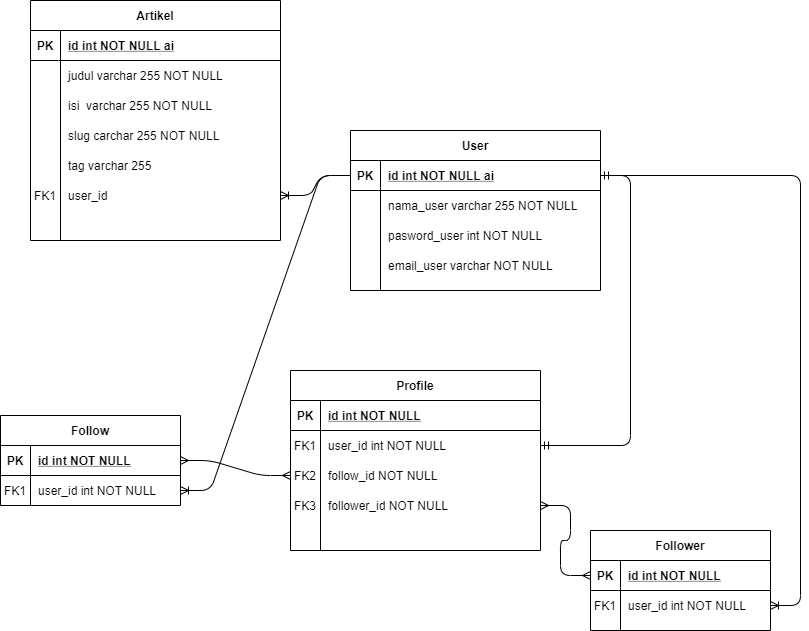

The diagram above was exported from draw.io. Its source (the exported page's mxGraphModel, read from the mxfile embedded in the PNG):
<mxGraphModel dx="868" dy="482" grid="1" gridSize="10" guides="1" tooltips="1" connect="1" arrows="1" fold="1" page="1" pageScale="1" pageWidth="850" pageHeight="1100" math="0" shadow="0" extFonts="Permanent Marker^https://fonts.googleapis.com/css?family=Permanent+Marker">
  <root>
    <mxCell id="0" />
    <mxCell id="1" parent="0" />
    <mxCell id="C-vyLk0tnHw3VtMMgP7b-23" value="Artikel" style="shape=table;startSize=30;container=1;collapsible=1;childLayout=tableLayout;fixedRows=1;rowLines=0;fontStyle=1;align=center;resizeLast=1;" parent="1" vertex="1">
      <mxGeometry x="70" y="90" width="250" height="240" as="geometry" />
    </mxCell>
    <mxCell id="C-vyLk0tnHw3VtMMgP7b-24" value="" style="shape=partialRectangle;collapsible=0;dropTarget=0;pointerEvents=0;fillColor=none;points=[[0,0.5],[1,0.5]];portConstraint=eastwest;top=0;left=0;right=0;bottom=1;" parent="C-vyLk0tnHw3VtMMgP7b-23" vertex="1">
      <mxGeometry y="30" width="250" height="30" as="geometry" />
    </mxCell>
    <mxCell id="C-vyLk0tnHw3VtMMgP7b-25" value="PK" style="shape=partialRectangle;overflow=hidden;connectable=0;fillColor=none;top=0;left=0;bottom=0;right=0;fontStyle=1;" parent="C-vyLk0tnHw3VtMMgP7b-24" vertex="1">
      <mxGeometry width="30" height="30" as="geometry" />
    </mxCell>
    <mxCell id="C-vyLk0tnHw3VtMMgP7b-26" value="id int NOT NULL ai" style="shape=partialRectangle;overflow=hidden;connectable=0;fillColor=none;top=0;left=0;bottom=0;right=0;align=left;spacingLeft=6;fontStyle=5;" parent="C-vyLk0tnHw3VtMMgP7b-24" vertex="1">
      <mxGeometry x="30" width="220" height="30" as="geometry" />
    </mxCell>
    <mxCell id="C-vyLk0tnHw3VtMMgP7b-27" value="" style="shape=partialRectangle;collapsible=0;dropTarget=0;pointerEvents=0;fillColor=none;points=[[0,0.5],[1,0.5]];portConstraint=eastwest;top=0;left=0;right=0;bottom=0;" parent="C-vyLk0tnHw3VtMMgP7b-23" vertex="1">
      <mxGeometry y="60" width="250" height="30" as="geometry" />
    </mxCell>
    <mxCell id="C-vyLk0tnHw3VtMMgP7b-28" value="" style="shape=partialRectangle;overflow=hidden;connectable=0;fillColor=none;top=0;left=0;bottom=0;right=0;" parent="C-vyLk0tnHw3VtMMgP7b-27" vertex="1">
      <mxGeometry width="30" height="30" as="geometry" />
    </mxCell>
    <mxCell id="C-vyLk0tnHw3VtMMgP7b-29" value="judul varchar 255 NOT NULL" style="shape=partialRectangle;overflow=hidden;connectable=0;fillColor=none;top=0;left=0;bottom=0;right=0;align=left;spacingLeft=6;" parent="C-vyLk0tnHw3VtMMgP7b-27" vertex="1">
      <mxGeometry x="30" width="220" height="30" as="geometry" />
    </mxCell>
    <mxCell id="ZaxAJejmvkEb6vXp2d5C-1" style="shape=partialRectangle;collapsible=0;dropTarget=0;pointerEvents=0;fillColor=none;points=[[0,0.5],[1,0.5]];portConstraint=eastwest;top=0;left=0;right=0;bottom=0;" vertex="1" parent="C-vyLk0tnHw3VtMMgP7b-23">
      <mxGeometry y="90" width="250" height="30" as="geometry" />
    </mxCell>
    <mxCell id="ZaxAJejmvkEb6vXp2d5C-2" style="shape=partialRectangle;overflow=hidden;connectable=0;fillColor=none;top=0;left=0;bottom=0;right=0;" vertex="1" parent="ZaxAJejmvkEb6vXp2d5C-1">
      <mxGeometry width="30" height="30" as="geometry" />
    </mxCell>
    <mxCell id="ZaxAJejmvkEb6vXp2d5C-3" value="isi  varchar 255 NOT NULL" style="shape=partialRectangle;overflow=hidden;connectable=0;fillColor=none;top=0;left=0;bottom=0;right=0;align=left;spacingLeft=6;" vertex="1" parent="ZaxAJejmvkEb6vXp2d5C-1">
      <mxGeometry x="30" width="220" height="30" as="geometry" />
    </mxCell>
    <mxCell id="ZaxAJejmvkEb6vXp2d5C-4" style="shape=partialRectangle;collapsible=0;dropTarget=0;pointerEvents=0;fillColor=none;points=[[0,0.5],[1,0.5]];portConstraint=eastwest;top=0;left=0;right=0;bottom=0;" vertex="1" parent="C-vyLk0tnHw3VtMMgP7b-23">
      <mxGeometry y="120" width="250" height="30" as="geometry" />
    </mxCell>
    <mxCell id="ZaxAJejmvkEb6vXp2d5C-5" style="shape=partialRectangle;overflow=hidden;connectable=0;fillColor=none;top=0;left=0;bottom=0;right=0;" vertex="1" parent="ZaxAJejmvkEb6vXp2d5C-4">
      <mxGeometry width="30" height="30" as="geometry" />
    </mxCell>
    <mxCell id="ZaxAJejmvkEb6vXp2d5C-6" value="slug carchar 255 NOT NULL" style="shape=partialRectangle;overflow=hidden;connectable=0;fillColor=none;top=0;left=0;bottom=0;right=0;align=left;spacingLeft=6;" vertex="1" parent="ZaxAJejmvkEb6vXp2d5C-4">
      <mxGeometry x="30" width="220" height="30" as="geometry" />
    </mxCell>
    <mxCell id="ZaxAJejmvkEb6vXp2d5C-7" style="shape=partialRectangle;collapsible=0;dropTarget=0;pointerEvents=0;fillColor=none;points=[[0,0.5],[1,0.5]];portConstraint=eastwest;top=0;left=0;right=0;bottom=0;" vertex="1" parent="C-vyLk0tnHw3VtMMgP7b-23">
      <mxGeometry y="150" width="250" height="30" as="geometry" />
    </mxCell>
    <mxCell id="ZaxAJejmvkEb6vXp2d5C-8" style="shape=partialRectangle;overflow=hidden;connectable=0;fillColor=none;top=0;left=0;bottom=0;right=0;" vertex="1" parent="ZaxAJejmvkEb6vXp2d5C-7">
      <mxGeometry width="30" height="30" as="geometry" />
    </mxCell>
    <mxCell id="ZaxAJejmvkEb6vXp2d5C-9" value="tag varchar 255" style="shape=partialRectangle;overflow=hidden;connectable=0;fillColor=none;top=0;left=0;bottom=0;right=0;align=left;spacingLeft=6;" vertex="1" parent="ZaxAJejmvkEb6vXp2d5C-7">
      <mxGeometry x="30" width="220" height="30" as="geometry" />
    </mxCell>
    <mxCell id="ZaxAJejmvkEb6vXp2d5C-14" style="shape=partialRectangle;collapsible=0;dropTarget=0;pointerEvents=0;fillColor=none;points=[[0,0.5],[1,0.5]];portConstraint=eastwest;top=0;left=0;right=0;bottom=0;" vertex="1" parent="C-vyLk0tnHw3VtMMgP7b-23">
      <mxGeometry y="180" width="250" height="30" as="geometry" />
    </mxCell>
    <mxCell id="ZaxAJejmvkEb6vXp2d5C-15" value="FK1" style="shape=partialRectangle;overflow=hidden;connectable=0;fillColor=none;top=0;left=0;bottom=0;right=0;" vertex="1" parent="ZaxAJejmvkEb6vXp2d5C-14">
      <mxGeometry width="30" height="30" as="geometry" />
    </mxCell>
    <mxCell id="ZaxAJejmvkEb6vXp2d5C-16" value="user_id" style="shape=partialRectangle;overflow=hidden;connectable=0;fillColor=none;top=0;left=0;bottom=0;right=0;align=left;spacingLeft=6;" vertex="1" parent="ZaxAJejmvkEb6vXp2d5C-14">
      <mxGeometry x="30" width="220" height="30" as="geometry" />
    </mxCell>
    <mxCell id="ZaxAJejmvkEb6vXp2d5C-13" value="" style="edgeStyle=entityRelationEdgeStyle;fontSize=12;html=1;endArrow=ERoneToMany;" edge="1" parent="1" source="C-vyLk0tnHw3VtMMgP7b-3" target="ZaxAJejmvkEb6vXp2d5C-14">
      <mxGeometry width="100" height="100" relative="1" as="geometry">
        <mxPoint x="340" y="350" as="sourcePoint" />
        <mxPoint x="440" y="250" as="targetPoint" />
      </mxGeometry>
    </mxCell>
    <mxCell id="ZaxAJejmvkEb6vXp2d5C-17" value="" style="edgeStyle=entityRelationEdgeStyle;fontSize=12;html=1;endArrow=ERmandOne;startArrow=ERmandOne;" edge="1" parent="1" source="C-vyLk0tnHw3VtMMgP7b-17" target="C-vyLk0tnHw3VtMMgP7b-3">
      <mxGeometry width="100" height="100" relative="1" as="geometry">
        <mxPoint x="660" y="370" as="sourcePoint" />
        <mxPoint x="760" y="270" as="targetPoint" />
      </mxGeometry>
    </mxCell>
    <mxCell id="C-vyLk0tnHw3VtMMgP7b-2" value="User" style="shape=table;startSize=30;container=1;collapsible=1;childLayout=tableLayout;fixedRows=1;rowLines=0;fontStyle=1;align=center;resizeLast=1;" parent="1" vertex="1">
      <mxGeometry x="390" y="220" width="250" height="160" as="geometry" />
    </mxCell>
    <mxCell id="C-vyLk0tnHw3VtMMgP7b-3" value="" style="shape=partialRectangle;collapsible=0;dropTarget=0;pointerEvents=0;fillColor=none;points=[[0,0.5],[1,0.5]];portConstraint=eastwest;top=0;left=0;right=0;bottom=1;" parent="C-vyLk0tnHw3VtMMgP7b-2" vertex="1">
      <mxGeometry y="30" width="250" height="30" as="geometry" />
    </mxCell>
    <mxCell id="C-vyLk0tnHw3VtMMgP7b-4" value="PK" style="shape=partialRectangle;overflow=hidden;connectable=0;fillColor=none;top=0;left=0;bottom=0;right=0;fontStyle=1;" parent="C-vyLk0tnHw3VtMMgP7b-3" vertex="1">
      <mxGeometry width="30" height="30" as="geometry" />
    </mxCell>
    <mxCell id="C-vyLk0tnHw3VtMMgP7b-5" value="id int NOT NULL ai" style="shape=partialRectangle;overflow=hidden;connectable=0;fillColor=none;top=0;left=0;bottom=0;right=0;align=left;spacingLeft=6;fontStyle=5;" parent="C-vyLk0tnHw3VtMMgP7b-3" vertex="1">
      <mxGeometry x="30" width="220" height="30" as="geometry" />
    </mxCell>
    <mxCell id="ZaxAJejmvkEb6vXp2d5C-10" style="shape=partialRectangle;collapsible=0;dropTarget=0;pointerEvents=0;fillColor=none;points=[[0,0.5],[1,0.5]];portConstraint=eastwest;top=0;left=0;right=0;bottom=0;" vertex="1" parent="C-vyLk0tnHw3VtMMgP7b-2">
      <mxGeometry y="60" width="250" height="30" as="geometry" />
    </mxCell>
    <mxCell id="ZaxAJejmvkEb6vXp2d5C-11" style="shape=partialRectangle;overflow=hidden;connectable=0;fillColor=none;top=0;left=0;bottom=0;right=0;" vertex="1" parent="ZaxAJejmvkEb6vXp2d5C-10">
      <mxGeometry width="30" height="30" as="geometry" />
    </mxCell>
    <mxCell id="ZaxAJejmvkEb6vXp2d5C-12" value="nama_user varchar 255 NOT NULL" style="shape=partialRectangle;overflow=hidden;connectable=0;fillColor=none;top=0;left=0;bottom=0;right=0;align=left;spacingLeft=6;" vertex="1" parent="ZaxAJejmvkEb6vXp2d5C-10">
      <mxGeometry x="30" width="220" height="30" as="geometry" />
    </mxCell>
    <mxCell id="C-vyLk0tnHw3VtMMgP7b-6" value="" style="shape=partialRectangle;collapsible=0;dropTarget=0;pointerEvents=0;fillColor=none;points=[[0,0.5],[1,0.5]];portConstraint=eastwest;top=0;left=0;right=0;bottom=0;" parent="C-vyLk0tnHw3VtMMgP7b-2" vertex="1">
      <mxGeometry y="90" width="250" height="30" as="geometry" />
    </mxCell>
    <mxCell id="C-vyLk0tnHw3VtMMgP7b-7" value="" style="shape=partialRectangle;overflow=hidden;connectable=0;fillColor=none;top=0;left=0;bottom=0;right=0;" parent="C-vyLk0tnHw3VtMMgP7b-6" vertex="1">
      <mxGeometry width="30" height="30" as="geometry" />
    </mxCell>
    <mxCell id="C-vyLk0tnHw3VtMMgP7b-8" value="pasword_user int NOT NULL" style="shape=partialRectangle;overflow=hidden;connectable=0;fillColor=none;top=0;left=0;bottom=0;right=0;align=left;spacingLeft=6;" parent="C-vyLk0tnHw3VtMMgP7b-6" vertex="1">
      <mxGeometry x="30" width="220" height="30" as="geometry" />
    </mxCell>
    <mxCell id="C-vyLk0tnHw3VtMMgP7b-9" value="" style="shape=partialRectangle;collapsible=0;dropTarget=0;pointerEvents=0;fillColor=none;points=[[0,0.5],[1,0.5]];portConstraint=eastwest;top=0;left=0;right=0;bottom=0;" parent="C-vyLk0tnHw3VtMMgP7b-2" vertex="1">
      <mxGeometry y="120" width="250" height="30" as="geometry" />
    </mxCell>
    <mxCell id="C-vyLk0tnHw3VtMMgP7b-10" value="" style="shape=partialRectangle;overflow=hidden;connectable=0;fillColor=none;top=0;left=0;bottom=0;right=0;" parent="C-vyLk0tnHw3VtMMgP7b-9" vertex="1">
      <mxGeometry width="30" height="30" as="geometry" />
    </mxCell>
    <mxCell id="C-vyLk0tnHw3VtMMgP7b-11" value="email_user varchar NOT NULL" style="shape=partialRectangle;overflow=hidden;connectable=0;fillColor=none;top=0;left=0;bottom=0;right=0;align=left;spacingLeft=6;" parent="C-vyLk0tnHw3VtMMgP7b-9" vertex="1">
      <mxGeometry x="30" width="220" height="30" as="geometry" />
    </mxCell>
    <mxCell id="ZaxAJejmvkEb6vXp2d5C-37" value="" style="edgeStyle=entityRelationEdgeStyle;fontSize=12;html=1;endArrow=ERmany;startArrow=ERmany;" edge="1" parent="1" source="C-vyLk0tnHw3VtMMgP7b-20" target="ZaxAJejmvkEb6vXp2d5C-25">
      <mxGeometry width="100" height="100" relative="1" as="geometry">
        <mxPoint x="370" y="620" as="sourcePoint" />
        <mxPoint x="470" y="520" as="targetPoint" />
      </mxGeometry>
    </mxCell>
    <mxCell id="ZaxAJejmvkEb6vXp2d5C-24" value="Follow" style="shape=table;startSize=30;container=1;collapsible=1;childLayout=tableLayout;fixedRows=1;rowLines=0;fontStyle=1;align=center;resizeLast=1;" vertex="1" parent="1">
      <mxGeometry x="40" y="505" width="180" height="90" as="geometry" />
    </mxCell>
    <mxCell id="ZaxAJejmvkEb6vXp2d5C-25" value="" style="shape=partialRectangle;collapsible=0;dropTarget=0;pointerEvents=0;fillColor=none;top=0;left=0;bottom=1;right=0;points=[[0,0.5],[1,0.5]];portConstraint=eastwest;" vertex="1" parent="ZaxAJejmvkEb6vXp2d5C-24">
      <mxGeometry y="30" width="180" height="30" as="geometry" />
    </mxCell>
    <mxCell id="ZaxAJejmvkEb6vXp2d5C-26" value="PK" style="shape=partialRectangle;connectable=0;fillColor=none;top=0;left=0;bottom=0;right=0;fontStyle=1;overflow=hidden;" vertex="1" parent="ZaxAJejmvkEb6vXp2d5C-25">
      <mxGeometry width="30" height="30" as="geometry" />
    </mxCell>
    <mxCell id="ZaxAJejmvkEb6vXp2d5C-27" value="id int NOT NULL" style="shape=partialRectangle;connectable=0;fillColor=none;top=0;left=0;bottom=0;right=0;align=left;spacingLeft=6;fontStyle=5;overflow=hidden;" vertex="1" parent="ZaxAJejmvkEb6vXp2d5C-25">
      <mxGeometry x="30" width="150" height="30" as="geometry" />
    </mxCell>
    <mxCell id="ZaxAJejmvkEb6vXp2d5C-28" value="" style="shape=partialRectangle;collapsible=0;dropTarget=0;pointerEvents=0;fillColor=none;top=0;left=0;bottom=0;right=0;points=[[0,0.5],[1,0.5]];portConstraint=eastwest;" vertex="1" parent="ZaxAJejmvkEb6vXp2d5C-24">
      <mxGeometry y="60" width="180" height="30" as="geometry" />
    </mxCell>
    <mxCell id="ZaxAJejmvkEb6vXp2d5C-29" value="FK1" style="shape=partialRectangle;connectable=0;fillColor=none;top=0;left=0;bottom=0;right=0;editable=1;overflow=hidden;" vertex="1" parent="ZaxAJejmvkEb6vXp2d5C-28">
      <mxGeometry width="30" height="30" as="geometry" />
    </mxCell>
    <mxCell id="ZaxAJejmvkEb6vXp2d5C-30" value="user_id int NOT NULL" style="shape=partialRectangle;connectable=0;fillColor=none;top=0;left=0;bottom=0;right=0;align=left;spacingLeft=6;overflow=hidden;" vertex="1" parent="ZaxAJejmvkEb6vXp2d5C-28">
      <mxGeometry x="30" width="150" height="30" as="geometry" />
    </mxCell>
    <mxCell id="ZaxAJejmvkEb6vXp2d5C-39" value="" style="edgeStyle=entityRelationEdgeStyle;fontSize=12;html=1;endArrow=ERoneToMany;" edge="1" parent="1" source="C-vyLk0tnHw3VtMMgP7b-3" target="ZaxAJejmvkEb6vXp2d5C-28">
      <mxGeometry width="100" height="100" relative="1" as="geometry">
        <mxPoint x="370" y="520" as="sourcePoint" />
        <mxPoint x="470" y="420" as="targetPoint" />
      </mxGeometry>
    </mxCell>
    <mxCell id="ZaxAJejmvkEb6vXp2d5C-53" value="" style="edgeStyle=entityRelationEdgeStyle;fontSize=12;html=1;endArrow=ERoneToMany;" edge="1" parent="1" source="C-vyLk0tnHw3VtMMgP7b-3" target="ZaxAJejmvkEb6vXp2d5C-44">
      <mxGeometry width="100" height="100" relative="1" as="geometry">
        <mxPoint x="370" y="520" as="sourcePoint" />
        <mxPoint x="470" y="420" as="targetPoint" />
      </mxGeometry>
    </mxCell>
    <mxCell id="C-vyLk0tnHw3VtMMgP7b-13" value="Profile" style="shape=table;startSize=30;container=1;collapsible=1;childLayout=tableLayout;fixedRows=1;rowLines=0;fontStyle=1;align=center;resizeLast=1;" parent="1" vertex="1">
      <mxGeometry x="330" y="460" width="250" height="180" as="geometry" />
    </mxCell>
    <mxCell id="C-vyLk0tnHw3VtMMgP7b-14" value="" style="shape=partialRectangle;collapsible=0;dropTarget=0;pointerEvents=0;fillColor=none;points=[[0,0.5],[1,0.5]];portConstraint=eastwest;top=0;left=0;right=0;bottom=1;" parent="C-vyLk0tnHw3VtMMgP7b-13" vertex="1">
      <mxGeometry y="30" width="250" height="30" as="geometry" />
    </mxCell>
    <mxCell id="C-vyLk0tnHw3VtMMgP7b-15" value="PK" style="shape=partialRectangle;overflow=hidden;connectable=0;fillColor=none;top=0;left=0;bottom=0;right=0;fontStyle=1;" parent="C-vyLk0tnHw3VtMMgP7b-14" vertex="1">
      <mxGeometry width="30" height="30" as="geometry" />
    </mxCell>
    <mxCell id="C-vyLk0tnHw3VtMMgP7b-16" value="id int NOT NULL " style="shape=partialRectangle;overflow=hidden;connectable=0;fillColor=none;top=0;left=0;bottom=0;right=0;align=left;spacingLeft=6;fontStyle=5;" parent="C-vyLk0tnHw3VtMMgP7b-14" vertex="1">
      <mxGeometry x="30" width="220" height="30" as="geometry" />
    </mxCell>
    <mxCell id="C-vyLk0tnHw3VtMMgP7b-17" value="" style="shape=partialRectangle;collapsible=0;dropTarget=0;pointerEvents=0;fillColor=none;points=[[0,0.5],[1,0.5]];portConstraint=eastwest;top=0;left=0;right=0;bottom=0;" parent="C-vyLk0tnHw3VtMMgP7b-13" vertex="1">
      <mxGeometry y="60" width="250" height="30" as="geometry" />
    </mxCell>
    <mxCell id="C-vyLk0tnHw3VtMMgP7b-18" value="FK1" style="shape=partialRectangle;overflow=hidden;connectable=0;fillColor=none;top=0;left=0;bottom=0;right=0;" parent="C-vyLk0tnHw3VtMMgP7b-17" vertex="1">
      <mxGeometry width="30" height="30" as="geometry" />
    </mxCell>
    <mxCell id="C-vyLk0tnHw3VtMMgP7b-19" value="user_id int NOT NULL" style="shape=partialRectangle;overflow=hidden;connectable=0;fillColor=none;top=0;left=0;bottom=0;right=0;align=left;spacingLeft=6;" parent="C-vyLk0tnHw3VtMMgP7b-17" vertex="1">
      <mxGeometry x="30" width="220" height="30" as="geometry" />
    </mxCell>
    <mxCell id="C-vyLk0tnHw3VtMMgP7b-20" value="" style="shape=partialRectangle;collapsible=0;dropTarget=0;pointerEvents=0;fillColor=none;points=[[0,0.5],[1,0.5]];portConstraint=eastwest;top=0;left=0;right=0;bottom=0;" parent="C-vyLk0tnHw3VtMMgP7b-13" vertex="1">
      <mxGeometry y="90" width="250" height="30" as="geometry" />
    </mxCell>
    <mxCell id="C-vyLk0tnHw3VtMMgP7b-21" value="FK2" style="shape=partialRectangle;overflow=hidden;connectable=0;fillColor=none;top=0;left=0;bottom=0;right=0;" parent="C-vyLk0tnHw3VtMMgP7b-20" vertex="1">
      <mxGeometry width="30" height="30" as="geometry" />
    </mxCell>
    <mxCell id="C-vyLk0tnHw3VtMMgP7b-22" value="follow_id NOT NULL" style="shape=partialRectangle;overflow=hidden;connectable=0;fillColor=none;top=0;left=0;bottom=0;right=0;align=left;spacingLeft=6;" parent="C-vyLk0tnHw3VtMMgP7b-20" vertex="1">
      <mxGeometry x="30" width="220" height="30" as="geometry" />
    </mxCell>
    <mxCell id="ZaxAJejmvkEb6vXp2d5C-21" style="shape=partialRectangle;collapsible=0;dropTarget=0;pointerEvents=0;fillColor=none;points=[[0,0.5],[1,0.5]];portConstraint=eastwest;top=0;left=0;right=0;bottom=0;" vertex="1" parent="C-vyLk0tnHw3VtMMgP7b-13">
      <mxGeometry y="120" width="250" height="30" as="geometry" />
    </mxCell>
    <mxCell id="ZaxAJejmvkEb6vXp2d5C-22" value="FK3" style="shape=partialRectangle;overflow=hidden;connectable=0;fillColor=none;top=0;left=0;bottom=0;right=0;" vertex="1" parent="ZaxAJejmvkEb6vXp2d5C-21">
      <mxGeometry width="30" height="30" as="geometry" />
    </mxCell>
    <mxCell id="ZaxAJejmvkEb6vXp2d5C-23" value="follower_id NOT NULL" style="shape=partialRectangle;overflow=hidden;connectable=0;fillColor=none;top=0;left=0;bottom=0;right=0;align=left;spacingLeft=6;" vertex="1" parent="ZaxAJejmvkEb6vXp2d5C-21">
      <mxGeometry x="30" width="220" height="30" as="geometry" />
    </mxCell>
    <mxCell id="ZaxAJejmvkEb6vXp2d5C-18" style="shape=partialRectangle;collapsible=0;dropTarget=0;pointerEvents=0;fillColor=none;points=[[0,0.5],[1,0.5]];portConstraint=eastwest;top=0;left=0;right=0;bottom=0;" vertex="1" parent="C-vyLk0tnHw3VtMMgP7b-13">
      <mxGeometry y="150" width="250" height="20" as="geometry" />
    </mxCell>
    <mxCell id="ZaxAJejmvkEb6vXp2d5C-19" style="shape=partialRectangle;overflow=hidden;connectable=0;fillColor=none;top=0;left=0;bottom=0;right=0;" vertex="1" parent="ZaxAJejmvkEb6vXp2d5C-18">
      <mxGeometry width="30" height="20" as="geometry" />
    </mxCell>
    <mxCell id="ZaxAJejmvkEb6vXp2d5C-20" style="shape=partialRectangle;overflow=hidden;connectable=0;fillColor=none;top=0;left=0;bottom=0;right=0;align=left;spacingLeft=6;" vertex="1" parent="ZaxAJejmvkEb6vXp2d5C-18">
      <mxGeometry x="30" width="220" height="20" as="geometry" />
    </mxCell>
    <mxCell id="ZaxAJejmvkEb6vXp2d5C-40" value="Follower" style="shape=table;startSize=30;container=1;collapsible=1;childLayout=tableLayout;fixedRows=1;rowLines=0;fontStyle=1;align=center;resizeLast=1;" vertex="1" parent="1">
      <mxGeometry x="630" y="620" width="180" height="100" as="geometry" />
    </mxCell>
    <mxCell id="ZaxAJejmvkEb6vXp2d5C-41" value="" style="shape=partialRectangle;collapsible=0;dropTarget=0;pointerEvents=0;fillColor=none;top=0;left=0;bottom=1;right=0;points=[[0,0.5],[1,0.5]];portConstraint=eastwest;" vertex="1" parent="ZaxAJejmvkEb6vXp2d5C-40">
      <mxGeometry y="30" width="180" height="30" as="geometry" />
    </mxCell>
    <mxCell id="ZaxAJejmvkEb6vXp2d5C-42" value="PK" style="shape=partialRectangle;connectable=0;fillColor=none;top=0;left=0;bottom=0;right=0;fontStyle=1;overflow=hidden;" vertex="1" parent="ZaxAJejmvkEb6vXp2d5C-41">
      <mxGeometry width="30" height="30" as="geometry" />
    </mxCell>
    <mxCell id="ZaxAJejmvkEb6vXp2d5C-43" value="id int NOT NULL" style="shape=partialRectangle;connectable=0;fillColor=none;top=0;left=0;bottom=0;right=0;align=left;spacingLeft=6;fontStyle=5;overflow=hidden;" vertex="1" parent="ZaxAJejmvkEb6vXp2d5C-41">
      <mxGeometry x="30" width="150" height="30" as="geometry" />
    </mxCell>
    <mxCell id="ZaxAJejmvkEb6vXp2d5C-44" value="" style="shape=partialRectangle;collapsible=0;dropTarget=0;pointerEvents=0;fillColor=none;top=0;left=0;bottom=0;right=0;points=[[0,0.5],[1,0.5]];portConstraint=eastwest;" vertex="1" parent="ZaxAJejmvkEb6vXp2d5C-40">
      <mxGeometry y="60" width="180" height="30" as="geometry" />
    </mxCell>
    <mxCell id="ZaxAJejmvkEb6vXp2d5C-45" value="FK1" style="shape=partialRectangle;connectable=0;fillColor=none;top=0;left=0;bottom=0;right=0;editable=1;overflow=hidden;" vertex="1" parent="ZaxAJejmvkEb6vXp2d5C-44">
      <mxGeometry width="30" height="30" as="geometry" />
    </mxCell>
    <mxCell id="ZaxAJejmvkEb6vXp2d5C-46" value="user_id int NOT NULL" style="shape=partialRectangle;connectable=0;fillColor=none;top=0;left=0;bottom=0;right=0;align=left;spacingLeft=6;overflow=hidden;" vertex="1" parent="ZaxAJejmvkEb6vXp2d5C-44">
      <mxGeometry x="30" width="150" height="30" as="geometry" />
    </mxCell>
    <mxCell id="ZaxAJejmvkEb6vXp2d5C-54" value="" style="edgeStyle=entityRelationEdgeStyle;fontSize=12;html=1;endArrow=ERmany;startArrow=ERmany;" edge="1" parent="1" source="ZaxAJejmvkEb6vXp2d5C-21" target="ZaxAJejmvkEb6vXp2d5C-41">
      <mxGeometry width="100" height="100" relative="1" as="geometry">
        <mxPoint x="370" y="660" as="sourcePoint" />
        <mxPoint x="470" y="560" as="targetPoint" />
      </mxGeometry>
    </mxCell>
  </root>
</mxGraphModel>